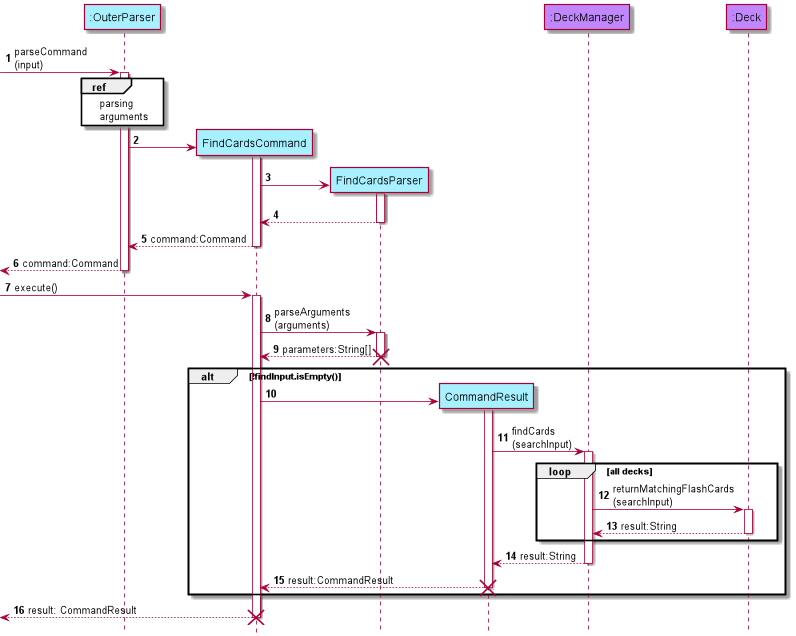

The diagram above was rendered by PlantUML. Its source (embedded in the PNG):
@startuml
'https://plantuml.com/sequence-diagram


!include style.puml

participant ":OuterParser" as Parser logicCOLOUR
participant "FindCardsCommand" as FindCardsCommand  logicCOLOUR
participant "FindCardsParser" as FindCardsParser logicCOLOUR
participant "CommandResult" as CommandResult logicCOLOUR
participant ":DeckManager" as Dm modelCOLOUR
participant ":Deck" as deck modelCOLOUR
autonumber

hide footbox


        [-> Parser: parseCommand\n(input)
            activate Parser
            ref over Parser
            parsing
            arguments
            end ref
             create FindCardsCommand
                    Parser -> FindCardsCommand

                    activate FindCardsCommand
                    create FindCardsParser
                    FindCardsCommand->FindCardsParser
                            activate FindCardsParser
                            FindCardsParser --> FindCardsCommand
                            deactivate FindCardsParser
                            Parser <--FindCardsCommand : command:Command
                            deactivate FindCardsCommand
                                    [<--Parser : command:Command
                                    deactivate Parser
        [-> FindCardsCommand: execute()
        activate FindCardsCommand
        FindCardsCommand->FindCardsParser: parseArguments\n(arguments)
        activate FindCardsParser
        FindCardsParser-->FindCardsCommand: parameters:String[]
        deactivate FindCardsParser
        destroy FindCardsParser

        alt !findInput.isEmpty()
            create CommandResult
            FindCardsCommand -> CommandResult
            activate CommandResult
            CommandResult -> Dm: findCards\n(searchInput)
            activate Dm
            loop all decks
                Dm -> deck: returnMatchingFlashCards\n(searchInput)
                activate deck
                deck --> Dm: result:String
                deactivate deck
            end
            Dm --> CommandResult: result:String
            deactivate Dm
            CommandResult --> FindCardsCommand: result:CommandResult
            deactivate CommandResult
            destroy CommandResult
        end
        [<--FindCardsCommand: result: CommandResult
        deactivate FindCardsCommand
        destroy FindCardsCommand
@enduml